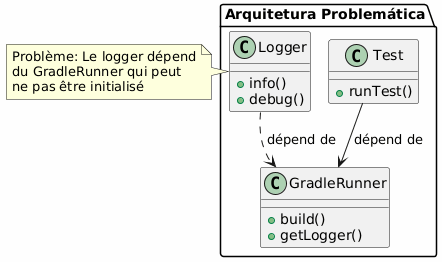

The diagram above was rendered by PlantUML. Its source (embedded in the PNG):
@startuml

skinparam backgroundColor #FEFEFE
skinparam componentStyle rectangle

package "Arquitetura Problemática" {
    class Test {
        + runTest()
    }

    class GradleRunner {
        + build()
        + getLogger() ❌
    }

    class Logger {
        + info()
        + debug()
    }

    Test --> GradleRunner : dépend de
    Logger ..> GradleRunner : dépend de ❌
}

note right of Logger
  Problème: Le logger dépend
  du GradleRunner qui peut
  ne pas être initialisé
end note

@enduml